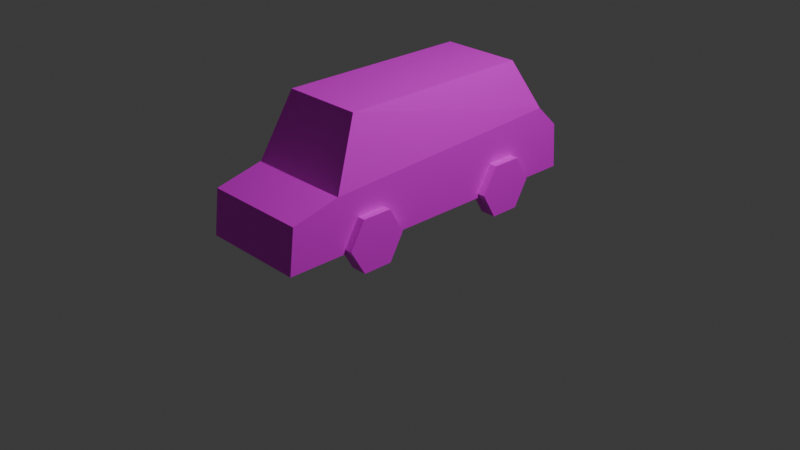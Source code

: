 # Source: 2004_Chevy_Impala.blend  (saved by Blender 5.0.119; exported with 4.5.12 LTS)
import bpy
from mathutils import Matrix  # noqa: F401  (used for matrix-valued properties, if any)

bpy.ops.wm.read_factory_settings(use_empty=True)
scene = bpy.context.scene
scene.name = 'Scene'

# ---- collections
col_collection = bpy.data.collections.new('Collection'); scene.collection.children.link(col_collection)

# ---- images (referenced by path relative to the original .blend; pixels are not part of the script)
import os
ASSET_DIR = os.environ.get("B2B_ASSET_DIR", "")  # directory of the original .blend (textures are referenced by path, not embedded)
HERE = os.path.dirname(os.path.abspath(__file__))  # packed textures are extracted next to this script under _unpacked/

def load_image(name, relpath, width, height, colorspace="sRGB"):
    """Load a texture the original file referenced (path relative to the .blend, or extracted next to this script)."""
    p = next((c for c in (os.path.join(HERE, relpath), os.path.join(ASSET_DIR, relpath)) if relpath and os.path.exists(c)), "")
    if p:
        img = bpy.data.images.load(p, check_existing=True)
        img.name = name
    else:  # same state as the original file: an image datablock whose file is absent (Cycles renders it pink)
        img = bpy.data.images.new(name, width, height)
        img.source = "FILE"
        img.filepath = "//" + (relpath or name)
    img.colorspace_settings.name = colorspace
    return img
img_car_texture = load_image('Car_Texture', 'Car_Texture.png', 1024, 1024, 'sRGB')

# ---- materials (node trees are filled in below, after node groups)
mat_car_material = bpy.data.materials.new('Car_Material')

# ---- material node trees
mat_car_material.use_nodes = True; mat_car_material.node_tree.nodes.clear()
_N = mat_car_material.node_tree.nodes; _L = mat_car_material.node_tree.links
n0 = _N.new('ShaderNodeBsdfPrincipled'); n0.name = 'Principled BSDF'; n0.location = (-200, 100)
n1 = _N.new('ShaderNodeOutputMaterial'); n1.name = 'Material Output'; n1.location = (200, 100)
n2 = _N.new('ShaderNodeTexImage'); n2.name = 'Image Texture'; n2.location = (-490, 80)
n2.image = img_car_texture
_L.new(n0.outputs[0], n1.inputs[0])
_L.new(n2.outputs[0], n0.inputs[0])
n1.is_active_output = True

# ---- world
world_world = bpy.data.worlds.new('World'); scene.world = world_world
world_world.use_nodes = True; world_world.node_tree.nodes.clear()
_N = world_world.node_tree.nodes; _L = world_world.node_tree.links
n0 = _N.new('ShaderNodeOutputWorld'); n0.name = 'World Output'; n0.location = (200, 100)
n1 = _N.new('ShaderNodeBackground'); n1.name = 'Background'; n1.location = (-200, 100)
n1.inputs[0].default_value = (0.05088, 0.05088, 0.05088, 1.0)
_L.new(n1.outputs[0], n0.inputs[0])
n0.is_active_output = True
world_world.color = (0.05088, 0.05088, 0.05088)
world_world.sun_shadow_jitter_overblur = 0.0

# ---- cameras
cam_camera = bpy.data.cameras.new('Camera')
cam_camera.clip_end = 100.0
cam_camera.ortho_scale = 7.314

# ---- lights
light_light = bpy.data.lights.new('Light', 'POINT')
light_light.energy = 1000.0
light_light.shadow_soft_size = 0.1

# ---- meshes
me_cube = bpy.data.meshes.new('Cube')
me_cube.from_pydata([(0.4313, 1.399, 1.518), (0.5594, 1.999, 0.2431), (0.4313, -0.6958, 1.511), (0.5594, -1.562, 0.2431), (0.5594, 1.961, 0.7316), (0.5594, -1.507, 0.7113), (0.0, 1.999, 0.2431), (-2.702e-17, -0.6958, 1.511), (0.0, -1.562, 0.2431), (-2.552e-17, 1.399, 1.518), (4.503e-18, 1.961, 0.7316), (0.0, -1.507, 0.7113), (0.5594, 1.71, 0.9713), (0.5594, -1.0, 0.8325), (4.503e-18, 1.71, 0.9713), (0.0, -1.0, 0.8325)], [], [(6, 1, 3, 8), (12, 0, 2, 13), (14, 9, 0, 12), (6, 10, 4, 1), (1, 4, 5, 3), (3, 5, 11, 8), (13, 2, 7, 15), (0, 9, 7, 2), (5, 13, 15, 11), (10, 14, 12, 4), (4, 12, 13, 5)])
_uv = me_cube.uv_layers.new(name='UVMap')
_uv.uv.foreach_set('vector', [0.372, 0.93, 0.4251, 0.93, 0.4251, 0.5918, 0.372, 0.5918, 0.9279, 0.1469, 0.8783, 0.234, 0.5442, 0.2329, 0.4957, 0.1247, 0.7937, 0.8526, 0.7937, 0.922, 0.8485, 0.922, 0.8647, 0.8526, 0.7026, 0.861, 0.7026, 0.9231, 0.7737, 0.9231, 0.7737, 0.861, 0.9739, 0.03073, 0.9679, 0.1086, 0.4148, 0.1054, 0.406, 0.03073, 0.7712, 0.7749, 0.7712, 0.8344, 0.7002, 0.8344, 0.7002, 0.7749, 0.8795, 0.7513, 0.8632, 0.8374, 0.8085, 0.8374, 0.8085, 0.7513, 0.3514, 0.9305, 0.2966, 0.9305, 0.2966, 0.6645, 0.3514, 0.6645, 0.5227, 0.2613, 0.5227, 0.3257, 0.4516, 0.3257, 0.4516, 0.2613, 0.4639, 0.709, 0.4639, 0.6771, 0.535, 0.6771, 0.535, 0.709, 0.9679, 0.1086, 0.9279, 0.1469, 0.4957, 0.1247, 0.4148, 0.1054])
me_cube.materials.append(mat_car_material)
me_cube.use_mirror_vertex_groups = False
me_cube.update()
me_cylinder = bpy.data.meshes.new('Cylinder')
me_cylinder.from_pydata([(0.4728, -0.5566, 0.2895), (0.6422, -0.5566, 0.2895), (0.4728, -0.7163, 0.01286), (0.6422, -0.7163, 0.01286), (0.4728, -1.036, 0.01286), (0.6422, -1.036, 0.01286), (0.4728, -1.195, 0.2895), (0.6422, -1.195, 0.2895), (0.4728, -1.036, 0.5662), (0.6422, -1.036, 0.5662), (0.4728, -0.7163, 0.5662), (0.6422, -0.7163, 0.5662)], [], [(0, 1, 3, 2), (2, 3, 5, 4), (4, 5, 7, 6), (6, 7, 9, 8), (3, 1, 11, 9, 7, 5), (8, 9, 11, 10), (10, 11, 1, 0)])
_uv = me_cylinder.uv_layers.new(name='UVMap')
_uv.uv.foreach_set('vector', [0.0619, 0.2284, 0.1818, 0.2284, 0.1818, 0.03261, 0.0619, 0.03261, 0.05944, 0.6589, 0.1794, 0.6589, 0.1794, 0.4328, 0.05944, 0.4328, 0.1997, 0.03507, 0.3196, 0.03507, 0.3196, 0.2309, 0.1997, 0.2309, 0.1997, 0.2309, 0.3196, 0.2309, 0.3196, 0.4266, 0.1997, 0.4266, 0.8454, 0.2894, 0.9182, 0.4154, 0.8454, 0.5414, 0.6999, 0.5414, 0.6272, 0.4154, 0.6999, 0.2894, 0.4679, 0.391, 0.5878, 0.391, 0.5878, 0.617, 0.4679, 0.617, 0.0619, 0.4242, 0.1818, 0.4242, 0.1818, 0.2284, 0.0619, 0.2284])
me_cylinder.materials.append(mat_car_material)
me_cylinder.update()

# ---- objects
ob_2004_chevy_impala = bpy.data.objects.new('2004 Chevy Impala', me_cube)
ob_light = bpy.data.objects.new('Light', light_light)
ob_camera = bpy.data.objects.new('Camera', cam_camera)
ob_wheels = bpy.data.objects.new('Wheels', me_cylinder)

# ---- transforms, parenting, visibility, modifiers, constraints
ob_2004_chevy_impala.location = (0.0, -0.264, 0.0)
ob_2004_chevy_impala.lock_rotations_4d = False
ob_2004_chevy_impala.empty_display_type = 'ARROWS'
ob_2004_chevy_impala.lineart.crease_threshold = 0.0
_m = ob_2004_chevy_impala.modifiers.new('Mirror', 'MIRROR')
_m.use_clip = True
ob_light.location = (4.076, 1.005, 5.904)
ob_light.rotation_euler = (0.6503, 0.05522, 1.866)
ob_light.lock_rotations_4d = False
ob_light.empty_display_type = 'ARROWS'
ob_light.color = (0.0, 0.0, 0.0, 0.0)
ob_light.lineart.crease_threshold = 0.0
ob_camera.location = (7.359, -6.926, 4.958)
ob_camera.rotation_euler = (1.109, 0.0, 0.8149)
ob_camera.lock_rotations_4d = False
ob_camera.empty_display_type = 'ARROWS'
ob_camera.color = (0.0, 0.0, 0.0, 0.0)
ob_camera.display_type = 'WIRE'
ob_camera.lineart.crease_threshold = 0.0
ob_wheels.location = (0.0, 0.0, 0.0)
_m = ob_wheels.modifiers.new('Mirror', 'MIRROR')
_m.use_axis = (True, True, False)

# ---- collection membership
col_collection.objects.link(ob_2004_chevy_impala)
col_collection.objects.link(ob_light)
col_collection.objects.link(ob_camera)
col_collection.objects.link(ob_wheels)

# ---- scene / render settings (as saved in the file)
scene.camera = ob_camera
scene.frame_start = 1; scene.frame_end = 250; scene.frame_set(1)
scene.render.engine = 'BLENDER_EEVEE_NEXT'
scene.render.bake_bias = 0.0
scene.render.bake_samples = 0
scene.cycles.sampling_pattern = 'TABULATED_SOBOL'
scene.eevee.use_volume_custom_range = False
bpy.context.view_layer.update()
